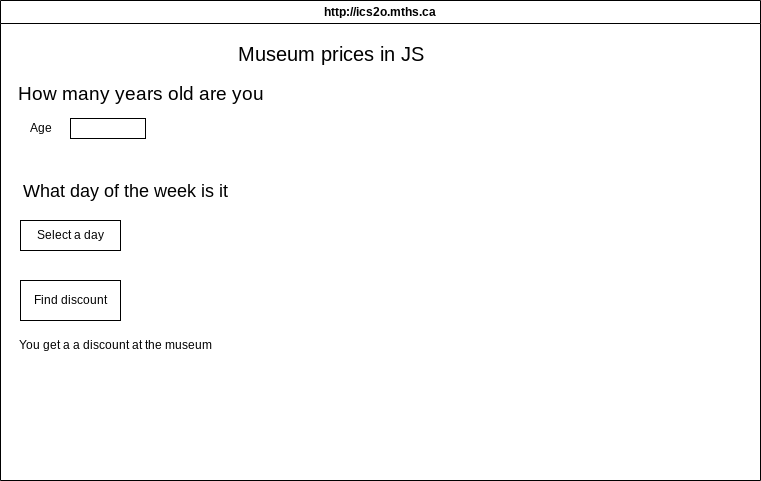

The diagram above was exported from draw.io. Its source (the exported page's mxGraphModel, read from the mxfile embedded in the PNG):
<mxGraphModel dx="766" dy="661" grid="1" gridSize="10" guides="1" tooltips="1" connect="1" arrows="1" fold="1" page="1" pageScale="1" pageWidth="850" pageHeight="1100" math="0" shadow="0">
  <root>
    <mxCell id="0" />
    <mxCell id="1" parent="0" />
    <mxCell id="7" value="http://ics2o.mths.ca" style="swimlane;whiteSpace=wrap;html=1;" parent="1" vertex="1">
      <mxGeometry x="70" y="40" width="760" height="480" as="geometry" />
    </mxCell>
    <mxCell id="9" value="How many years old are you" style="text;html=1;align=center;verticalAlign=middle;resizable=0;points=[];autosize=1;strokeColor=none;fillColor=none;fontSize=19;" vertex="1" parent="7">
      <mxGeometry x="10" y="73" width="260" height="40" as="geometry" />
    </mxCell>
    <mxCell id="11" value="" style="whiteSpace=wrap;html=1;" vertex="1" parent="7">
      <mxGeometry x="70" y="118" width="75" height="20" as="geometry" />
    </mxCell>
    <mxCell id="10" value="Age" style="text;html=1;align=center;verticalAlign=middle;resizable=0;points=[];autosize=1;strokeColor=none;fillColor=none;" vertex="1" parent="7">
      <mxGeometry x="20" y="113" width="40" height="30" as="geometry" />
    </mxCell>
    <mxCell id="12" value="What day of the week is it" style="text;html=1;align=center;verticalAlign=middle;resizable=0;points=[];autosize=1;strokeColor=none;fillColor=none;fontSize=18;" vertex="1" parent="7">
      <mxGeometry x="10" y="170" width="230" height="40" as="geometry" />
    </mxCell>
    <mxCell id="13" value="Select a day" style="whiteSpace=wrap;html=1;" vertex="1" parent="7">
      <mxGeometry x="20" y="220" width="100" height="30" as="geometry" />
    </mxCell>
    <mxCell id="14" value="Find discount" style="whiteSpace=wrap;html=1;" vertex="1" parent="7">
      <mxGeometry x="20" y="280" width="100" height="40" as="geometry" />
    </mxCell>
    <mxCell id="15" value="You get a a discount at the museum" style="text;html=1;align=center;verticalAlign=middle;resizable=0;points=[];autosize=1;strokeColor=none;fillColor=none;" vertex="1" parent="7">
      <mxGeometry x="10" y="330" width="210" height="30" as="geometry" />
    </mxCell>
    <mxCell id="8" value="Museum prices in JS" style="text;html=1;align=center;verticalAlign=middle;resizable=0;points=[];autosize=1;strokeColor=none;fillColor=none;fontSize=20;" vertex="1" parent="1">
      <mxGeometry x="295" y="73" width="210" height="40" as="geometry" />
    </mxCell>
  </root>
</mxGraphModel>